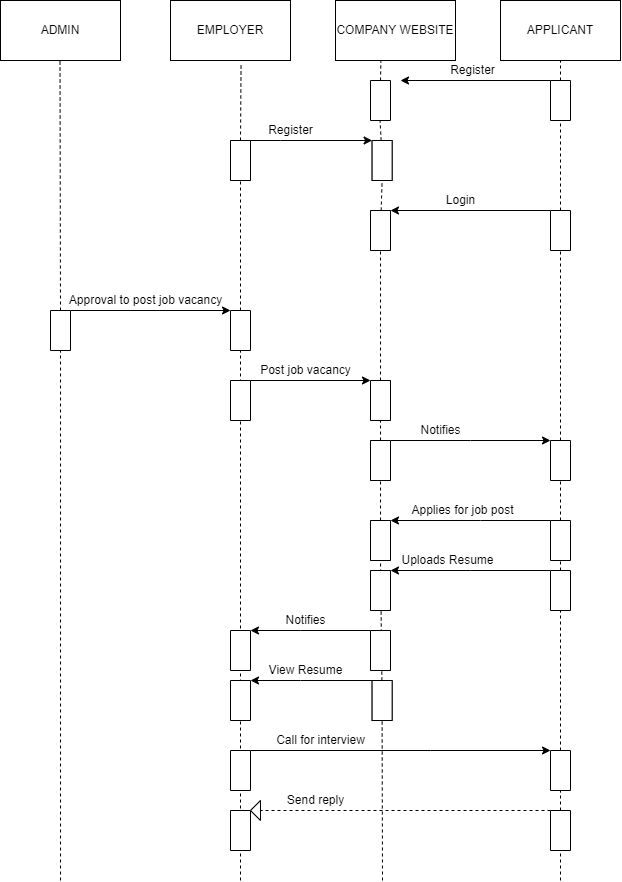

The diagram above was exported from draw.io. Its source (the exported page's mxGraphModel, read from the mxfile embedded in the PNG):
<mxGraphModel dx="723" dy="375" grid="1" gridSize="10" guides="1" tooltips="1" connect="1" arrows="1" fold="1" page="1" pageScale="1" pageWidth="850" pageHeight="1100" math="0" shadow="0">
  <root>
    <mxCell id="0" />
    <mxCell id="1" parent="0" />
    <mxCell id="j3_KarjAAFvNDzYzWzs0-1" value="EMPLOYER" style="rounded=0;whiteSpace=wrap;html=1;" parent="1" vertex="1">
      <mxGeometry x="270" width="120" height="60" as="geometry" />
    </mxCell>
    <mxCell id="j3_KarjAAFvNDzYzWzs0-2" value="COMPANY WEBSITE" style="rounded=0;whiteSpace=wrap;html=1;" parent="1" vertex="1">
      <mxGeometry x="435" width="120" height="60" as="geometry" />
    </mxCell>
    <mxCell id="j3_KarjAAFvNDzYzWzs0-3" value="ADMIN" style="rounded=0;whiteSpace=wrap;html=1;" parent="1" vertex="1">
      <mxGeometry x="100" width="120" height="60" as="geometry" />
    </mxCell>
    <mxCell id="j3_KarjAAFvNDzYzWzs0-4" value="APPLICANT" style="rounded=0;whiteSpace=wrap;html=1;" parent="1" vertex="1">
      <mxGeometry x="600" width="120" height="60" as="geometry" />
    </mxCell>
    <mxCell id="creffQh1XcELTY3WIXfc-4" value="" style="endArrow=none;dashed=1;html=1;rounded=0;startArrow=none;exitX=0;exitY=0.5;exitDx=0;exitDy=0;" edge="1" parent="1" source="creffQh1XcELTY3WIXfc-6">
      <mxGeometry width="50" height="50" relative="1" as="geometry">
        <mxPoint x="159.52000000000012" y="290" as="sourcePoint" />
        <mxPoint x="159.52" y="60" as="targetPoint" />
      </mxGeometry>
    </mxCell>
    <mxCell id="creffQh1XcELTY3WIXfc-6" value="" style="rounded=0;whiteSpace=wrap;html=1;direction=south;" vertex="1" parent="1">
      <mxGeometry x="150" y="310" width="20" height="40" as="geometry" />
    </mxCell>
    <mxCell id="creffQh1XcELTY3WIXfc-7" value="" style="endArrow=none;dashed=1;html=1;rounded=0;" edge="1" parent="1" target="creffQh1XcELTY3WIXfc-6">
      <mxGeometry width="50" height="50" relative="1" as="geometry">
        <mxPoint x="160" y="880" as="sourcePoint" />
        <mxPoint x="160" y="60" as="targetPoint" />
      </mxGeometry>
    </mxCell>
    <mxCell id="creffQh1XcELTY3WIXfc-10" value="" style="rounded=0;whiteSpace=wrap;html=1;direction=south;" vertex="1" parent="1">
      <mxGeometry x="330" y="140" width="20" height="40" as="geometry" />
    </mxCell>
    <mxCell id="creffQh1XcELTY3WIXfc-11" value="" style="rounded=0;whiteSpace=wrap;html=1;direction=south;" vertex="1" parent="1">
      <mxGeometry x="650" y="80" width="20" height="40" as="geometry" />
    </mxCell>
    <mxCell id="creffQh1XcELTY3WIXfc-12" value="" style="endArrow=classic;html=1;rounded=0;exitX=0;exitY=1;exitDx=0;exitDy=0;" edge="1" parent="1" source="creffQh1XcELTY3WIXfc-11">
      <mxGeometry width="50" height="50" relative="1" as="geometry">
        <mxPoint x="400" y="200" as="sourcePoint" />
        <mxPoint x="500" y="80" as="targetPoint" />
      </mxGeometry>
    </mxCell>
    <mxCell id="creffQh1XcELTY3WIXfc-13" value="" style="rounded=0;whiteSpace=wrap;html=1;direction=south;" vertex="1" parent="1">
      <mxGeometry x="330" y="140" width="20" height="40" as="geometry" />
    </mxCell>
    <mxCell id="creffQh1XcELTY3WIXfc-14" value="" style="rounded=0;whiteSpace=wrap;html=1;direction=south;" vertex="1" parent="1">
      <mxGeometry x="650" y="210" width="20" height="40" as="geometry" />
    </mxCell>
    <mxCell id="creffQh1XcELTY3WIXfc-15" value="" style="rounded=0;whiteSpace=wrap;html=1;direction=south;" vertex="1" parent="1">
      <mxGeometry x="471.62" y="140" width="20" height="40" as="geometry" />
    </mxCell>
    <mxCell id="creffQh1XcELTY3WIXfc-16" value="" style="rounded=0;whiteSpace=wrap;html=1;direction=south;" vertex="1" parent="1">
      <mxGeometry x="470" y="80" width="20" height="40" as="geometry" />
    </mxCell>
    <mxCell id="creffQh1XcELTY3WIXfc-19" value="" style="endArrow=classic;html=1;rounded=0;entryX=0;entryY=1;entryDx=0;entryDy=0;" edge="1" parent="1" target="creffQh1XcELTY3WIXfc-15">
      <mxGeometry width="50" height="50" relative="1" as="geometry">
        <mxPoint x="350" y="140" as="sourcePoint" />
        <mxPoint x="430" y="130" as="targetPoint" />
        <Array as="points">
          <mxPoint x="380" y="140" />
        </Array>
      </mxGeometry>
    </mxCell>
    <mxCell id="creffQh1XcELTY3WIXfc-22" value="" style="rounded=0;whiteSpace=wrap;html=1;direction=south;" vertex="1" parent="1">
      <mxGeometry x="330" y="310" width="20" height="40" as="geometry" />
    </mxCell>
    <mxCell id="creffQh1XcELTY3WIXfc-23" value="" style="rounded=0;whiteSpace=wrap;html=1;direction=south;" vertex="1" parent="1">
      <mxGeometry x="470" y="210" width="20" height="40" as="geometry" />
    </mxCell>
    <mxCell id="creffQh1XcELTY3WIXfc-24" value="" style="endArrow=classic;html=1;rounded=0;exitX=0;exitY=1;exitDx=0;exitDy=0;entryX=0;entryY=0;entryDx=0;entryDy=0;" edge="1" parent="1" source="creffQh1XcELTY3WIXfc-14" target="creffQh1XcELTY3WIXfc-23">
      <mxGeometry width="50" height="50" relative="1" as="geometry">
        <mxPoint x="300" y="150" as="sourcePoint" />
        <mxPoint x="350" y="100" as="targetPoint" />
      </mxGeometry>
    </mxCell>
    <mxCell id="creffQh1XcELTY3WIXfc-28" value="" style="endArrow=classic;html=1;rounded=0;exitX=0;exitY=0;exitDx=0;exitDy=0;entryX=0;entryY=1;entryDx=0;entryDy=0;" edge="1" parent="1" source="creffQh1XcELTY3WIXfc-6" target="creffQh1XcELTY3WIXfc-22">
      <mxGeometry width="50" height="50" relative="1" as="geometry">
        <mxPoint x="300" y="380" as="sourcePoint" />
        <mxPoint x="350" y="330" as="targetPoint" />
      </mxGeometry>
    </mxCell>
    <mxCell id="creffQh1XcELTY3WIXfc-29" value="" style="endArrow=none;dashed=1;html=1;rounded=0;entryX=0.588;entryY=1.04;entryDx=0;entryDy=0;entryPerimeter=0;" edge="1" parent="1" target="j3_KarjAAFvNDzYzWzs0-1">
      <mxGeometry width="50" height="50" relative="1" as="geometry">
        <mxPoint x="340" y="140" as="sourcePoint" />
        <mxPoint x="390" y="90" as="targetPoint" />
      </mxGeometry>
    </mxCell>
    <mxCell id="creffQh1XcELTY3WIXfc-30" value="" style="endArrow=none;dashed=1;html=1;rounded=0;exitX=0;exitY=0.5;exitDx=0;exitDy=0;" edge="1" parent="1" source="creffQh1XcELTY3WIXfc-22">
      <mxGeometry width="50" height="50" relative="1" as="geometry">
        <mxPoint x="340" y="300" as="sourcePoint" />
        <mxPoint x="340" y="180" as="targetPoint" />
      </mxGeometry>
    </mxCell>
    <mxCell id="creffQh1XcELTY3WIXfc-31" value="" style="endArrow=none;dashed=1;html=1;rounded=0;exitX=0;exitY=0.5;exitDx=0;exitDy=0;entryX=0.378;entryY=1.014;entryDx=0;entryDy=0;entryPerimeter=0;" edge="1" parent="1" source="creffQh1XcELTY3WIXfc-16" target="j3_KarjAAFvNDzYzWzs0-2">
      <mxGeometry width="50" height="50" relative="1" as="geometry">
        <mxPoint x="492" y="80" as="sourcePoint" />
        <mxPoint x="490" y="60" as="targetPoint" />
        <Array as="points" />
      </mxGeometry>
    </mxCell>
    <mxCell id="creffQh1XcELTY3WIXfc-32" value="" style="endArrow=none;dashed=1;html=1;rounded=0;entryX=1;entryY=0.5;entryDx=0;entryDy=0;startArrow=none;" edge="1" parent="1" source="creffQh1XcELTY3WIXfc-107">
      <mxGeometry width="50" height="50" relative="1" as="geometry">
        <mxPoint x="479.58" y="876" as="sourcePoint" />
        <mxPoint x="479.58" y="120" as="targetPoint" />
      </mxGeometry>
    </mxCell>
    <mxCell id="creffQh1XcELTY3WIXfc-36" value="Register" style="text;html=1;align=center;verticalAlign=middle;resizable=0;points=[];autosize=1;strokeColor=none;fillColor=none;" vertex="1" parent="1">
      <mxGeometry x="541.62" y="60" width="60" height="20" as="geometry" />
    </mxCell>
    <mxCell id="creffQh1XcELTY3WIXfc-37" value="Register" style="text;html=1;align=center;verticalAlign=middle;resizable=0;points=[];autosize=1;strokeColor=none;fillColor=none;" vertex="1" parent="1">
      <mxGeometry x="360" y="120" width="60" height="20" as="geometry" />
    </mxCell>
    <mxCell id="creffQh1XcELTY3WIXfc-38" value="Login" style="text;html=1;align=center;verticalAlign=middle;resizable=0;points=[];autosize=1;strokeColor=none;fillColor=none;" vertex="1" parent="1">
      <mxGeometry x="540" y="190" width="40" height="20" as="geometry" />
    </mxCell>
    <mxCell id="creffQh1XcELTY3WIXfc-39" value="Approval to post job vacancy" style="text;html=1;align=center;verticalAlign=middle;resizable=0;points=[];autosize=1;strokeColor=none;fillColor=none;" vertex="1" parent="1">
      <mxGeometry x="160" y="290" width="170" height="20" as="geometry" />
    </mxCell>
    <mxCell id="creffQh1XcELTY3WIXfc-40" value="" style="endArrow=none;dashed=1;html=1;rounded=0;" edge="1" parent="1">
      <mxGeometry width="50" height="50" relative="1" as="geometry">
        <mxPoint x="340" y="880" as="sourcePoint" />
        <mxPoint x="340" y="350" as="targetPoint" />
      </mxGeometry>
    </mxCell>
    <mxCell id="creffQh1XcELTY3WIXfc-42" value="" style="rounded=0;whiteSpace=wrap;html=1;direction=south;" vertex="1" parent="1">
      <mxGeometry x="330" y="380" width="20" height="40" as="geometry" />
    </mxCell>
    <mxCell id="creffQh1XcELTY3WIXfc-59" style="edgeStyle=orthogonalEdgeStyle;rounded=0;orthogonalLoop=1;jettySize=auto;html=1;exitX=0;exitY=0.5;exitDx=0;exitDy=0;entryX=0;entryY=1;entryDx=0;entryDy=0;" edge="1" parent="1" source="creffQh1XcELTY3WIXfc-43" target="creffQh1XcELTY3WIXfc-55">
      <mxGeometry relative="1" as="geometry">
        <Array as="points">
          <mxPoint x="570" y="440" />
          <mxPoint x="570" y="440" />
        </Array>
      </mxGeometry>
    </mxCell>
    <mxCell id="creffQh1XcELTY3WIXfc-43" value="" style="rounded=0;whiteSpace=wrap;html=1;direction=south;" vertex="1" parent="1">
      <mxGeometry x="470" y="440" width="20" height="40" as="geometry" />
    </mxCell>
    <mxCell id="creffQh1XcELTY3WIXfc-44" value="" style="rounded=0;whiteSpace=wrap;html=1;direction=south;" vertex="1" parent="1">
      <mxGeometry x="470" y="380" width="20" height="40" as="geometry" />
    </mxCell>
    <mxCell id="creffQh1XcELTY3WIXfc-47" value="" style="endArrow=classic;html=1;rounded=0;entryX=0;entryY=1;entryDx=0;entryDy=0;" edge="1" parent="1" target="creffQh1XcELTY3WIXfc-44">
      <mxGeometry width="50" height="50" relative="1" as="geometry">
        <mxPoint x="350" y="380" as="sourcePoint" />
        <mxPoint x="400" y="330" as="targetPoint" />
      </mxGeometry>
    </mxCell>
    <mxCell id="creffQh1XcELTY3WIXfc-51" value="Post job vacancy" style="text;html=1;align=center;verticalAlign=middle;resizable=0;points=[];autosize=1;strokeColor=none;fillColor=none;" vertex="1" parent="1">
      <mxGeometry x="350" y="360" width="110" height="20" as="geometry" />
    </mxCell>
    <mxCell id="creffQh1XcELTY3WIXfc-53" value="" style="rounded=0;whiteSpace=wrap;html=1;direction=south;" vertex="1" parent="1">
      <mxGeometry x="470" y="520" width="20" height="40" as="geometry" />
    </mxCell>
    <mxCell id="creffQh1XcELTY3WIXfc-65" style="edgeStyle=orthogonalEdgeStyle;rounded=0;orthogonalLoop=1;jettySize=auto;html=1;exitX=0;exitY=0.75;exitDx=0;exitDy=0;entryX=0;entryY=0;entryDx=0;entryDy=0;" edge="1" parent="1" source="creffQh1XcELTY3WIXfc-54" target="creffQh1XcELTY3WIXfc-53">
      <mxGeometry relative="1" as="geometry">
        <Array as="points">
          <mxPoint x="580" y="520" />
          <mxPoint x="580" y="520" />
        </Array>
      </mxGeometry>
    </mxCell>
    <mxCell id="creffQh1XcELTY3WIXfc-54" value="" style="rounded=0;whiteSpace=wrap;html=1;direction=south;" vertex="1" parent="1">
      <mxGeometry x="650" y="520" width="20" height="40" as="geometry" />
    </mxCell>
    <mxCell id="creffQh1XcELTY3WIXfc-55" value="" style="rounded=0;whiteSpace=wrap;html=1;direction=south;" vertex="1" parent="1">
      <mxGeometry x="650" y="440" width="20" height="40" as="geometry" />
    </mxCell>
    <mxCell id="creffQh1XcELTY3WIXfc-60" value="Notifies" style="text;html=1;align=center;verticalAlign=middle;resizable=0;points=[];autosize=1;strokeColor=none;fillColor=none;" vertex="1" parent="1">
      <mxGeometry x="510" y="420" width="60" height="20" as="geometry" />
    </mxCell>
    <mxCell id="creffQh1XcELTY3WIXfc-66" value="Applies for job post" style="text;html=1;align=center;verticalAlign=middle;resizable=0;points=[];autosize=1;strokeColor=none;fillColor=none;" vertex="1" parent="1">
      <mxGeometry x="501.62" y="500" width="120" height="20" as="geometry" />
    </mxCell>
    <mxCell id="creffQh1XcELTY3WIXfc-67" value="" style="rounded=0;whiteSpace=wrap;html=1;direction=south;" vertex="1" parent="1">
      <mxGeometry x="330" y="810" width="20" height="40" as="geometry" />
    </mxCell>
    <mxCell id="creffQh1XcELTY3WIXfc-76" style="edgeStyle=orthogonalEdgeStyle;rounded=0;orthogonalLoop=1;jettySize=auto;html=1;exitX=0;exitY=1;exitDx=0;exitDy=0;entryX=0;entryY=0;entryDx=0;entryDy=0;" edge="1" parent="1" source="creffQh1XcELTY3WIXfc-68" target="creffQh1XcELTY3WIXfc-69">
      <mxGeometry relative="1" as="geometry">
        <Array as="points">
          <mxPoint x="570" y="570" />
          <mxPoint x="570" y="570" />
        </Array>
      </mxGeometry>
    </mxCell>
    <mxCell id="creffQh1XcELTY3WIXfc-68" value="" style="rounded=0;whiteSpace=wrap;html=1;direction=south;" vertex="1" parent="1">
      <mxGeometry x="650" y="570" width="20" height="40" as="geometry" />
    </mxCell>
    <mxCell id="creffQh1XcELTY3WIXfc-69" value="" style="rounded=0;whiteSpace=wrap;html=1;direction=south;" vertex="1" parent="1">
      <mxGeometry x="470" y="570" width="20" height="40" as="geometry" />
    </mxCell>
    <mxCell id="creffQh1XcELTY3WIXfc-77" value="Uploads Resume" style="text;html=1;align=center;verticalAlign=middle;resizable=0;points=[];autosize=1;strokeColor=none;fillColor=none;" vertex="1" parent="1">
      <mxGeometry x="491.62" y="550" width="110" height="20" as="geometry" />
    </mxCell>
    <mxCell id="creffQh1XcELTY3WIXfc-78" value="" style="rounded=0;whiteSpace=wrap;html=1;direction=south;" vertex="1" parent="1">
      <mxGeometry x="330" y="680" width="20" height="40" as="geometry" />
    </mxCell>
    <mxCell id="creffQh1XcELTY3WIXfc-86" style="edgeStyle=orthogonalEdgeStyle;rounded=0;orthogonalLoop=1;jettySize=auto;html=1;exitX=0;exitY=1;exitDx=0;exitDy=0;entryX=0;entryY=0;entryDx=0;entryDy=0;" edge="1" parent="1" source="creffQh1XcELTY3WIXfc-79" target="creffQh1XcELTY3WIXfc-78">
      <mxGeometry relative="1" as="geometry">
        <Array as="points">
          <mxPoint x="400" y="680" />
          <mxPoint x="400" y="680" />
        </Array>
      </mxGeometry>
    </mxCell>
    <mxCell id="creffQh1XcELTY3WIXfc-79" value="" style="rounded=0;whiteSpace=wrap;html=1;direction=south;" vertex="1" parent="1">
      <mxGeometry x="471.62" y="680" width="20" height="40" as="geometry" />
    </mxCell>
    <mxCell id="creffQh1XcELTY3WIXfc-83" style="edgeStyle=orthogonalEdgeStyle;rounded=0;orthogonalLoop=1;jettySize=auto;html=1;exitX=0;exitY=0.75;exitDx=0;exitDy=0;entryX=0;entryY=0;entryDx=0;entryDy=0;" edge="1" parent="1" source="creffQh1XcELTY3WIXfc-80" target="creffQh1XcELTY3WIXfc-81">
      <mxGeometry relative="1" as="geometry">
        <Array as="points">
          <mxPoint x="400" y="630" />
          <mxPoint x="400" y="630" />
        </Array>
      </mxGeometry>
    </mxCell>
    <mxCell id="creffQh1XcELTY3WIXfc-80" value="" style="rounded=0;whiteSpace=wrap;html=1;direction=south;" vertex="1" parent="1">
      <mxGeometry x="470" y="630" width="20" height="40" as="geometry" />
    </mxCell>
    <mxCell id="creffQh1XcELTY3WIXfc-81" value="" style="rounded=0;whiteSpace=wrap;html=1;direction=south;" vertex="1" parent="1">
      <mxGeometry x="330" y="630" width="20" height="40" as="geometry" />
    </mxCell>
    <mxCell id="creffQh1XcELTY3WIXfc-84" value="Notifies" style="text;html=1;align=center;verticalAlign=middle;resizable=0;points=[];autosize=1;strokeColor=none;fillColor=none;" vertex="1" parent="1">
      <mxGeometry x="375" y="610" width="60" height="20" as="geometry" />
    </mxCell>
    <mxCell id="creffQh1XcELTY3WIXfc-87" value="View Resume" style="text;html=1;align=center;verticalAlign=middle;resizable=0;points=[];autosize=1;strokeColor=none;fillColor=none;" vertex="1" parent="1">
      <mxGeometry x="360" y="660" width="90" height="20" as="geometry" />
    </mxCell>
    <mxCell id="creffQh1XcELTY3WIXfc-88" value="" style="rounded=0;whiteSpace=wrap;html=1;direction=south;" vertex="1" parent="1">
      <mxGeometry x="650" y="750" width="20" height="40" as="geometry" />
    </mxCell>
    <mxCell id="creffQh1XcELTY3WIXfc-89" value="" style="rounded=0;whiteSpace=wrap;html=1;direction=south;" vertex="1" parent="1">
      <mxGeometry x="650" y="810" width="20" height="40" as="geometry" />
    </mxCell>
    <mxCell id="creffQh1XcELTY3WIXfc-93" style="edgeStyle=orthogonalEdgeStyle;rounded=0;orthogonalLoop=1;jettySize=auto;html=1;exitX=0;exitY=0.5;exitDx=0;exitDy=0;entryX=0;entryY=1;entryDx=0;entryDy=0;" edge="1" parent="1" source="creffQh1XcELTY3WIXfc-90" target="creffQh1XcELTY3WIXfc-88">
      <mxGeometry relative="1" as="geometry">
        <mxPoint x="630" y="750" as="targetPoint" />
        <Array as="points">
          <mxPoint x="530" y="750" />
          <mxPoint x="530" y="750" />
        </Array>
      </mxGeometry>
    </mxCell>
    <mxCell id="creffQh1XcELTY3WIXfc-90" value="" style="rounded=0;whiteSpace=wrap;html=1;direction=south;" vertex="1" parent="1">
      <mxGeometry x="330" y="750" width="20" height="40" as="geometry" />
    </mxCell>
    <mxCell id="creffQh1XcELTY3WIXfc-95" value="Call for interview" style="text;html=1;align=center;verticalAlign=middle;resizable=0;points=[];autosize=1;strokeColor=none;fillColor=none;" vertex="1" parent="1">
      <mxGeometry x="370" y="730" width="100" height="20" as="geometry" />
    </mxCell>
    <mxCell id="creffQh1XcELTY3WIXfc-100" value="Send reply" style="text;html=1;align=center;verticalAlign=middle;resizable=0;points=[];autosize=1;strokeColor=none;fillColor=none;" vertex="1" parent="1">
      <mxGeometry x="380" y="790" width="70" height="20" as="geometry" />
    </mxCell>
    <mxCell id="creffQh1XcELTY3WIXfc-102" value="" style="endArrow=none;dashed=1;html=1;rounded=0;exitX=0;exitY=1;exitDx=0;exitDy=0;startArrow=none;" edge="1" parent="1" source="creffQh1XcELTY3WIXfc-101">
      <mxGeometry width="50" height="50" relative="1" as="geometry">
        <mxPoint x="650" y="810" as="sourcePoint" />
        <mxPoint x="355" y="810" as="targetPoint" />
      </mxGeometry>
    </mxCell>
    <mxCell id="creffQh1XcELTY3WIXfc-101" value="" style="triangle;whiteSpace=wrap;html=1;rotation=-180;" vertex="1" parent="1">
      <mxGeometry x="350" y="800" width="10" height="20" as="geometry" />
    </mxCell>
    <mxCell id="creffQh1XcELTY3WIXfc-105" value="" style="endArrow=none;dashed=1;html=1;rounded=0;exitX=0;exitY=1;exitDx=0;exitDy=0;" edge="1" parent="1" source="creffQh1XcELTY3WIXfc-89" target="creffQh1XcELTY3WIXfc-101">
      <mxGeometry width="50" height="50" relative="1" as="geometry">
        <mxPoint x="650" y="810" as="sourcePoint" />
        <mxPoint x="355" y="810" as="targetPoint" />
      </mxGeometry>
    </mxCell>
    <mxCell id="creffQh1XcELTY3WIXfc-108" value="" style="rounded=0;whiteSpace=wrap;html=1;direction=south;" vertex="1" parent="1">
      <mxGeometry x="470" y="210" width="20" height="40" as="geometry" />
    </mxCell>
    <mxCell id="creffQh1XcELTY3WIXfc-109" value="" style="endArrow=none;dashed=1;html=1;rounded=0;entryX=1;entryY=0.5;entryDx=0;entryDy=0;startArrow=none;" edge="1" parent="1" source="creffQh1XcELTY3WIXfc-117" target="creffQh1XcELTY3WIXfc-108">
      <mxGeometry width="50" height="50" relative="1" as="geometry">
        <mxPoint x="479.5799999999999" y="880" as="sourcePoint" />
        <mxPoint x="480" y="254" as="targetPoint" />
      </mxGeometry>
    </mxCell>
    <mxCell id="creffQh1XcELTY3WIXfc-107" value="" style="rounded=0;whiteSpace=wrap;html=1;direction=south;" vertex="1" parent="1">
      <mxGeometry x="471.62" y="140" width="20" height="40" as="geometry" />
    </mxCell>
    <mxCell id="creffQh1XcELTY3WIXfc-110" value="" style="endArrow=none;dashed=1;html=1;rounded=0;entryX=1;entryY=0.5;entryDx=0;entryDy=0;startArrow=none;" edge="1" parent="1" source="creffQh1XcELTY3WIXfc-108" target="creffQh1XcELTY3WIXfc-107">
      <mxGeometry width="50" height="50" relative="1" as="geometry">
        <mxPoint x="479.92363636363643" y="210" as="sourcePoint" />
        <mxPoint x="479.5799999999999" y="120" as="targetPoint" />
      </mxGeometry>
    </mxCell>
    <mxCell id="creffQh1XcELTY3WIXfc-112" value="" style="rounded=0;whiteSpace=wrap;html=1;direction=south;" vertex="1" parent="1">
      <mxGeometry x="470" y="570" width="20" height="40" as="geometry" />
    </mxCell>
    <mxCell id="creffQh1XcELTY3WIXfc-113" value="" style="rounded=0;whiteSpace=wrap;html=1;direction=south;" vertex="1" parent="1">
      <mxGeometry x="470" y="630" width="20" height="40" as="geometry" />
    </mxCell>
    <mxCell id="creffQh1XcELTY3WIXfc-111" value="" style="rounded=0;whiteSpace=wrap;html=1;direction=south;fontStyle=1" vertex="1" parent="1">
      <mxGeometry x="471.62" y="680" width="20" height="40" as="geometry" />
    </mxCell>
    <mxCell id="creffQh1XcELTY3WIXfc-115" value="" style="endArrow=none;dashed=1;html=1;rounded=0;entryX=1;entryY=0.5;entryDx=0;entryDy=0;" edge="1" parent="1" target="creffQh1XcELTY3WIXfc-111">
      <mxGeometry width="50" height="50" relative="1" as="geometry">
        <mxPoint x="482" y="880" as="sourcePoint" />
        <mxPoint x="480" y="254" as="targetPoint" />
      </mxGeometry>
    </mxCell>
    <mxCell id="creffQh1XcELTY3WIXfc-118" value="" style="rounded=0;whiteSpace=wrap;html=1;direction=south;" vertex="1" parent="1">
      <mxGeometry x="470" y="440" width="20" height="40" as="geometry" />
    </mxCell>
    <mxCell id="creffQh1XcELTY3WIXfc-119" value="" style="endArrow=none;dashed=1;html=1;rounded=0;entryX=1;entryY=0.5;entryDx=0;entryDy=0;startArrow=none;" edge="1" parent="1" source="creffQh1XcELTY3WIXfc-116" target="creffQh1XcELTY3WIXfc-118">
      <mxGeometry width="50" height="50" relative="1" as="geometry">
        <mxPoint x="480" y="680" as="sourcePoint" />
        <mxPoint x="480" y="254" as="targetPoint" />
      </mxGeometry>
    </mxCell>
    <mxCell id="creffQh1XcELTY3WIXfc-117" value="" style="rounded=0;whiteSpace=wrap;html=1;direction=south;" vertex="1" parent="1">
      <mxGeometry x="470" y="380" width="20" height="40" as="geometry" />
    </mxCell>
    <mxCell id="creffQh1XcELTY3WIXfc-120" value="" style="endArrow=none;dashed=1;html=1;rounded=0;entryX=1;entryY=0.5;entryDx=0;entryDy=0;startArrow=none;" edge="1" parent="1" source="creffQh1XcELTY3WIXfc-118" target="creffQh1XcELTY3WIXfc-117">
      <mxGeometry width="50" height="50" relative="1" as="geometry">
        <mxPoint x="480" y="440" as="sourcePoint" />
        <mxPoint x="480" y="254" as="targetPoint" />
      </mxGeometry>
    </mxCell>
    <mxCell id="creffQh1XcELTY3WIXfc-116" value="" style="rounded=0;whiteSpace=wrap;html=1;direction=south;" vertex="1" parent="1">
      <mxGeometry x="470" y="520" width="20" height="40" as="geometry" />
    </mxCell>
    <mxCell id="creffQh1XcELTY3WIXfc-121" value="" style="endArrow=none;dashed=1;html=1;rounded=0;entryX=1;entryY=0.5;entryDx=0;entryDy=0;startArrow=none;" edge="1" parent="1" source="creffQh1XcELTY3WIXfc-111" target="creffQh1XcELTY3WIXfc-116">
      <mxGeometry width="50" height="50" relative="1" as="geometry">
        <mxPoint x="480" y="680" as="sourcePoint" />
        <mxPoint x="480" y="480" as="targetPoint" />
      </mxGeometry>
    </mxCell>
    <mxCell id="creffQh1XcELTY3WIXfc-122" value="" style="rounded=0;whiteSpace=wrap;html=1;direction=south;fontStyle=1" vertex="1" parent="1">
      <mxGeometry x="470" y="630" width="20" height="40" as="geometry" />
    </mxCell>
    <mxCell id="creffQh1XcELTY3WIXfc-123" value="" style="rounded=0;whiteSpace=wrap;html=1;direction=south;fontStyle=1" vertex="1" parent="1">
      <mxGeometry x="470" y="570" width="20" height="40" as="geometry" />
    </mxCell>
    <mxCell id="creffQh1XcELTY3WIXfc-124" value="" style="endArrow=none;dashed=1;html=1;rounded=0;exitX=0;exitY=0.5;exitDx=0;exitDy=0;entryX=1;entryY=0.5;entryDx=0;entryDy=0;" edge="1" parent="1" source="creffQh1XcELTY3WIXfc-55" target="creffQh1XcELTY3WIXfc-14">
      <mxGeometry width="50" height="50" relative="1" as="geometry">
        <mxPoint x="620" y="308" as="sourcePoint" />
        <mxPoint x="670" y="258" as="targetPoint" />
      </mxGeometry>
    </mxCell>
    <mxCell id="creffQh1XcELTY3WIXfc-126" value="" style="endArrow=none;dashed=1;html=1;rounded=0;exitX=0;exitY=0.5;exitDx=0;exitDy=0;" edge="1" parent="1" source="creffQh1XcELTY3WIXfc-54">
      <mxGeometry width="50" height="50" relative="1" as="geometry">
        <mxPoint x="610" y="530" as="sourcePoint" />
        <mxPoint x="660" y="480" as="targetPoint" />
      </mxGeometry>
    </mxCell>
    <mxCell id="creffQh1XcELTY3WIXfc-127" value="" style="endArrow=none;dashed=1;html=1;rounded=0;exitX=0;exitY=0.5;exitDx=0;exitDy=0;" edge="1" parent="1" source="creffQh1XcELTY3WIXfc-68">
      <mxGeometry width="50" height="50" relative="1" as="geometry">
        <mxPoint x="610" y="610" as="sourcePoint" />
        <mxPoint x="660" y="560" as="targetPoint" />
      </mxGeometry>
    </mxCell>
    <mxCell id="creffQh1XcELTY3WIXfc-128" value="" style="endArrow=none;dashed=1;html=1;rounded=0;" edge="1" parent="1" source="creffQh1XcELTY3WIXfc-88">
      <mxGeometry width="50" height="50" relative="1" as="geometry">
        <mxPoint x="610" y="660" as="sourcePoint" />
        <mxPoint x="660" y="610" as="targetPoint" />
      </mxGeometry>
    </mxCell>
    <mxCell id="creffQh1XcELTY3WIXfc-129" value="" style="endArrow=none;dashed=1;html=1;rounded=0;exitX=0;exitY=0.5;exitDx=0;exitDy=0;" edge="1" parent="1" source="creffQh1XcELTY3WIXfc-89">
      <mxGeometry width="50" height="50" relative="1" as="geometry">
        <mxPoint x="610" y="840" as="sourcePoint" />
        <mxPoint x="660" y="790" as="targetPoint" />
      </mxGeometry>
    </mxCell>
    <mxCell id="creffQh1XcELTY3WIXfc-130" value="" style="endArrow=none;dashed=1;html=1;rounded=0;entryX=1;entryY=0.5;entryDx=0;entryDy=0;" edge="1" parent="1" target="creffQh1XcELTY3WIXfc-89">
      <mxGeometry width="50" height="50" relative="1" as="geometry">
        <mxPoint x="660" y="880" as="sourcePoint" />
        <mxPoint x="670" y="850" as="targetPoint" />
      </mxGeometry>
    </mxCell>
    <mxCell id="creffQh1XcELTY3WIXfc-132" value="" style="endArrow=none;dashed=1;html=1;rounded=0;exitX=0;exitY=0.5;exitDx=0;exitDy=0;" edge="1" parent="1" source="creffQh1XcELTY3WIXfc-14">
      <mxGeometry width="50" height="50" relative="1" as="geometry">
        <mxPoint x="610" y="170" as="sourcePoint" />
        <mxPoint x="660" y="120" as="targetPoint" />
      </mxGeometry>
    </mxCell>
    <mxCell id="creffQh1XcELTY3WIXfc-133" value="" style="endArrow=none;dashed=1;html=1;rounded=0;exitX=0;exitY=0.5;exitDx=0;exitDy=0;" edge="1" parent="1" source="creffQh1XcELTY3WIXfc-11">
      <mxGeometry width="50" height="50" relative="1" as="geometry">
        <mxPoint x="610" y="110" as="sourcePoint" />
        <mxPoint x="660" y="60" as="targetPoint" />
      </mxGeometry>
    </mxCell>
  </root>
</mxGraphModel>